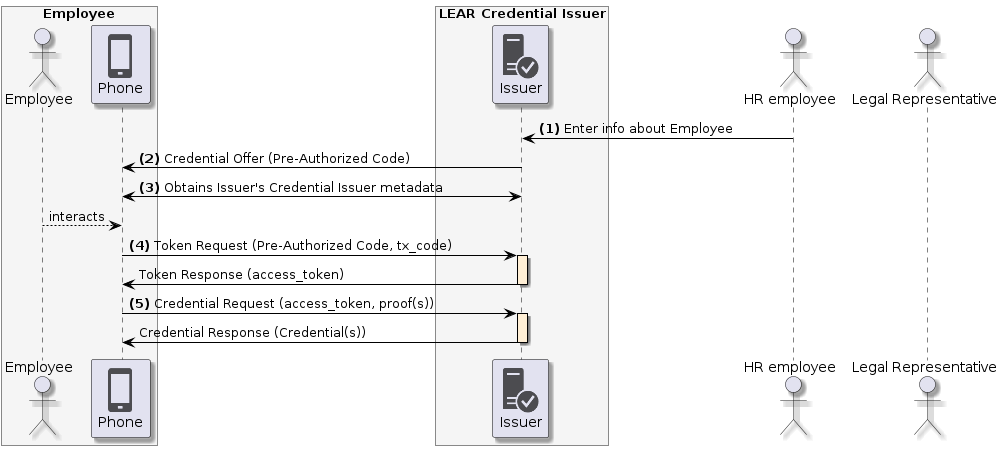

The diagram above was rendered by PlantUML. Its source (embedded in the PNG):
@startuml
skinparam shadowing true
skinparam ParticipantBorderColor black
skinparam arrowcolor black
skinparam SequenceLifeLineBorderColor black
skinparam SequenceLifeLineBackgroundColor PapayaWhip
!include <tupadr3/common>
!include <office/Servers/database_server>
!include <office/Servers/application_server>
!include <office/Concepts/firewall_orange>
!include <office/Clouds/cloud_disaster_red>
!include <office/Devices/cell_phone_generic>
!include <office/Devices/device_laptop>
!include <office/Security/trusted_application_server>
!include <office/Users/user>

box "Employee" #WhiteSmoke
    actor "Employee" as user
    participant "<$cell_phone_generic>\nPhone" as wallet
end box

box "LEAR Credential Issuer" #WhiteSmoke
    participant "<$trusted_application_server>\nIssuer" as issuer
end box

actor "HR employee" as hr
actor "Legal Representative" as representative

hr -> issuer: **(1)** Enter info about Employee
issuer -> wallet: **(2)** Credential Offer (Pre-Authorized Code)
wallet <-> issuer: **(3)** Obtains Issuer's Credential Issuer metadata
user --> wallet: interacts

wallet -> issuer++: **(4)** Token Request (Pre-Authorized Code, tx_code)
issuer -> wallet--: Token Response (access_token)

wallet -> issuer++: **(5)** Credential Request (access_token, proof(s))
issuer -> wallet--: Credential Response (Credential(s))
@enduml